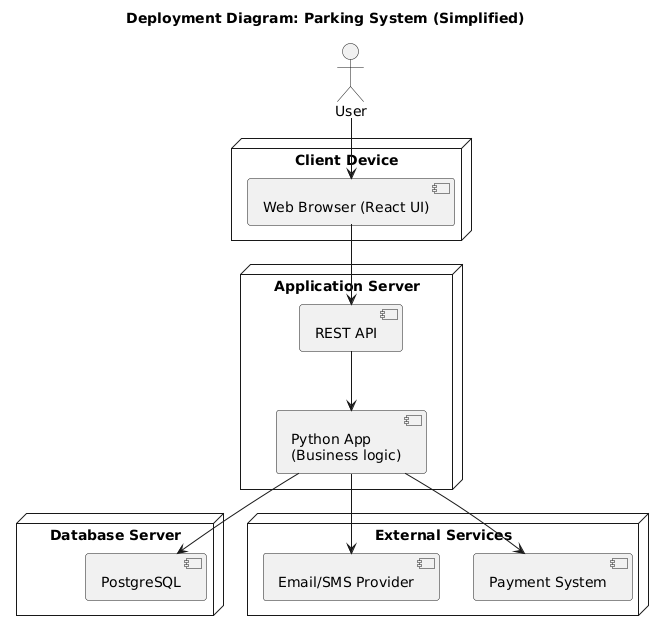

The diagram above was rendered by PlantUML. Its source (embedded in the PNG):
@startuml
title Deployment Diagram: Parking System (Simplified)

actor "User" as User

node "Client Device" {
  [Web Browser (React UI)]
}

node "Application Server" {
  [REST API]
  [Python App\n(Business logic)]
}

node "Database Server" {
  [PostgreSQL]
}

node "External Services" {
  [Payment System]
  [Email/SMS Provider]
}

User --> [Web Browser (React UI)]
[Web Browser (React UI)] --> [REST API]
[REST API] --> [Python App\n(Business logic)]
[Python App\n(Business logic)] --> [PostgreSQL]

[Python App\n(Business logic)] --> [Payment System]
[Python App\n(Business logic)] --> [Email/SMS Provider]
@enduml